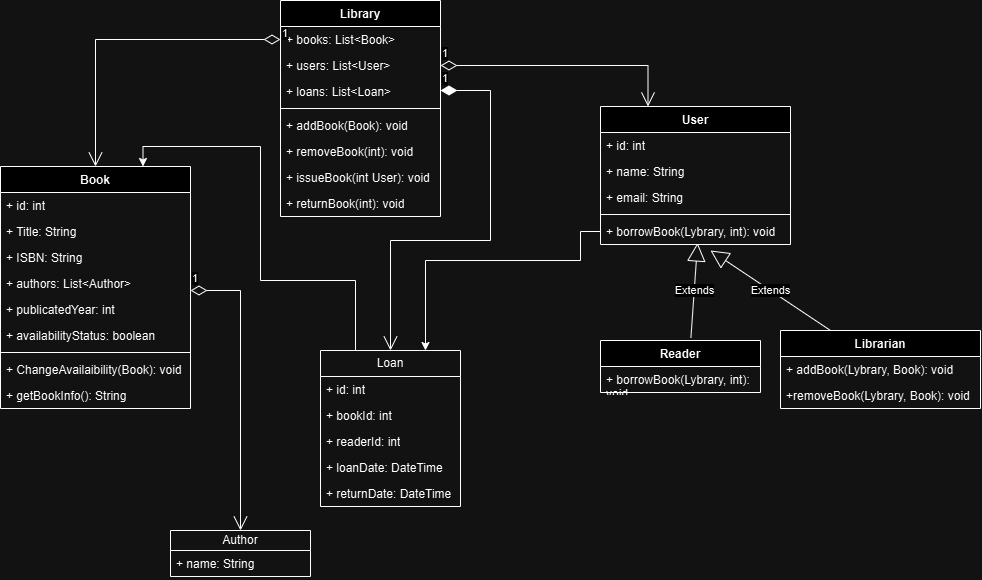

The diagram above was exported from draw.io. Its source (the exported page's mxGraphModel, read from the mxfile embedded in the PNG):
<mxGraphModel dx="2343" dy="960" grid="1" gridSize="10" guides="1" tooltips="1" connect="1" arrows="1" fold="1" page="1" pageScale="1" pageWidth="827" pageHeight="1169" math="0" shadow="0">
  <root>
    <mxCell id="0" />
    <mxCell id="1" parent="0" />
    <mxCell id="OGdssk0rM3YR_qGVjY4R-1" value="Library" style="swimlane;fontStyle=1;align=center;verticalAlign=top;childLayout=stackLayout;horizontal=1;startSize=26;horizontalStack=0;resizeParent=1;resizeParentMax=0;resizeLast=0;collapsible=1;marginBottom=0;whiteSpace=wrap;html=1;" vertex="1" parent="1">
      <mxGeometry x="150" y="120" width="160" height="216" as="geometry" />
    </mxCell>
    <mxCell id="OGdssk0rM3YR_qGVjY4R-2" value="+ books: List&amp;lt;Book&amp;gt;" style="text;strokeColor=none;fillColor=none;align=left;verticalAlign=top;spacingLeft=4;spacingRight=4;overflow=hidden;rotatable=0;points=[[0,0.5],[1,0.5]];portConstraint=eastwest;whiteSpace=wrap;html=1;" vertex="1" parent="OGdssk0rM3YR_qGVjY4R-1">
      <mxGeometry y="26" width="160" height="26" as="geometry" />
    </mxCell>
    <mxCell id="OGdssk0rM3YR_qGVjY4R-5" value="+ users: List&amp;lt;User&amp;gt;" style="text;strokeColor=none;fillColor=none;align=left;verticalAlign=top;spacingLeft=4;spacingRight=4;overflow=hidden;rotatable=0;points=[[0,0.5],[1,0.5]];portConstraint=eastwest;whiteSpace=wrap;html=1;" vertex="1" parent="OGdssk0rM3YR_qGVjY4R-1">
      <mxGeometry y="52" width="160" height="26" as="geometry" />
    </mxCell>
    <mxCell id="OGdssk0rM3YR_qGVjY4R-6" value="+ loans: List&amp;lt;Loan&amp;gt;" style="text;strokeColor=none;fillColor=none;align=left;verticalAlign=top;spacingLeft=4;spacingRight=4;overflow=hidden;rotatable=0;points=[[0,0.5],[1,0.5]];portConstraint=eastwest;whiteSpace=wrap;html=1;" vertex="1" parent="OGdssk0rM3YR_qGVjY4R-1">
      <mxGeometry y="78" width="160" height="26" as="geometry" />
    </mxCell>
    <mxCell id="OGdssk0rM3YR_qGVjY4R-3" value="" style="line;strokeWidth=1;fillColor=none;align=left;verticalAlign=middle;spacingTop=-1;spacingLeft=3;spacingRight=3;rotatable=0;labelPosition=right;points=[];portConstraint=eastwest;strokeColor=inherit;" vertex="1" parent="OGdssk0rM3YR_qGVjY4R-1">
      <mxGeometry y="104" width="160" height="8" as="geometry" />
    </mxCell>
    <mxCell id="OGdssk0rM3YR_qGVjY4R-4" value="+ addBook(Book): void" style="text;strokeColor=none;fillColor=none;align=left;verticalAlign=top;spacingLeft=4;spacingRight=4;overflow=hidden;rotatable=0;points=[[0,0.5],[1,0.5]];portConstraint=eastwest;whiteSpace=wrap;html=1;" vertex="1" parent="OGdssk0rM3YR_qGVjY4R-1">
      <mxGeometry y="112" width="160" height="26" as="geometry" />
    </mxCell>
    <mxCell id="OGdssk0rM3YR_qGVjY4R-7" value="+ removeBook(int): void" style="text;strokeColor=none;fillColor=none;align=left;verticalAlign=top;spacingLeft=4;spacingRight=4;overflow=hidden;rotatable=0;points=[[0,0.5],[1,0.5]];portConstraint=eastwest;whiteSpace=wrap;html=1;" vertex="1" parent="OGdssk0rM3YR_qGVjY4R-1">
      <mxGeometry y="138" width="160" height="26" as="geometry" />
    </mxCell>
    <mxCell id="OGdssk0rM3YR_qGVjY4R-8" value="+ issueBook(int User)&lt;span style=&quot;color: rgba(0, 0, 0, 0); font-family: monospace; font-size: 0px; text-wrap-mode: nowrap;&quot;&gt;%3CmxGraphModel%3E%3Croot%3E%3CmxCell%20id%3D%220%22%2F%3E%3CmxCell%20id%3D%221%22%20parent%3D%220%22%2F%3E%3CmxCell%20id%3D%222%22%20value%3D%22%2B%20addBook(Book)%3A%20void%22%20style%3D%22text%3BstrokeColor%3Dnone%3BfillColor%3Dnone%3Balign%3Dleft%3BverticalAlign%3Dtop%3BspacingLeft%3D4%3BspacingRight%3D4%3Boverflow%3Dhidden%3Brotatable%3D0%3Bpoints%3D%5B%5B0%2C0.5%5D%2C%5B1%2C0.5%5D%5D%3BportConstraint%3Deastwest%3BwhiteSpace%3Dwrap%3Bhtml%3D1%3B%22%20vertex%3D%221%22%20parent%3D%221%22%3E%3CmxGeometry%20x%3D%22150%22%20y%3D%22232%22%20width%3D%22160%22%20height%3D%2226%22%20as%3D%22geometry%22%2F%3E%3C%2FmxCell%3E%3C%2Froot%3E%3C%2FmxGraphModel%3E&lt;/span&gt;: void" style="text;strokeColor=none;fillColor=none;align=left;verticalAlign=top;spacingLeft=4;spacingRight=4;overflow=hidden;rotatable=0;points=[[0,0.5],[1,0.5]];portConstraint=eastwest;whiteSpace=wrap;html=1;" vertex="1" parent="OGdssk0rM3YR_qGVjY4R-1">
      <mxGeometry y="164" width="160" height="26" as="geometry" />
    </mxCell>
    <mxCell id="OGdssk0rM3YR_qGVjY4R-9" value="+ returnBook(int): void" style="text;strokeColor=none;fillColor=none;align=left;verticalAlign=top;spacingLeft=4;spacingRight=4;overflow=hidden;rotatable=0;points=[[0,0.5],[1,0.5]];portConstraint=eastwest;whiteSpace=wrap;html=1;" vertex="1" parent="OGdssk0rM3YR_qGVjY4R-1">
      <mxGeometry y="190" width="160" height="26" as="geometry" />
    </mxCell>
    <mxCell id="OGdssk0rM3YR_qGVjY4R-10" value="User" style="swimlane;fontStyle=1;align=center;verticalAlign=top;childLayout=stackLayout;horizontal=1;startSize=26;horizontalStack=0;resizeParent=1;resizeParentMax=0;resizeLast=0;collapsible=1;marginBottom=0;whiteSpace=wrap;html=1;" vertex="1" parent="1">
      <mxGeometry x="470" y="226" width="190" height="138" as="geometry" />
    </mxCell>
    <mxCell id="OGdssk0rM3YR_qGVjY4R-11" value="+ id: int" style="text;strokeColor=none;fillColor=none;align=left;verticalAlign=top;spacingLeft=4;spacingRight=4;overflow=hidden;rotatable=0;points=[[0,0.5],[1,0.5]];portConstraint=eastwest;whiteSpace=wrap;html=1;" vertex="1" parent="OGdssk0rM3YR_qGVjY4R-10">
      <mxGeometry y="26" width="190" height="26" as="geometry" />
    </mxCell>
    <mxCell id="OGdssk0rM3YR_qGVjY4R-15" value="+ name: String" style="text;strokeColor=none;fillColor=none;align=left;verticalAlign=top;spacingLeft=4;spacingRight=4;overflow=hidden;rotatable=0;points=[[0,0.5],[1,0.5]];portConstraint=eastwest;whiteSpace=wrap;html=1;" vertex="1" parent="OGdssk0rM3YR_qGVjY4R-10">
      <mxGeometry y="52" width="190" height="26" as="geometry" />
    </mxCell>
    <mxCell id="OGdssk0rM3YR_qGVjY4R-14" value="+ email: String" style="text;strokeColor=none;fillColor=none;align=left;verticalAlign=top;spacingLeft=4;spacingRight=4;overflow=hidden;rotatable=0;points=[[0,0.5],[1,0.5]];portConstraint=eastwest;whiteSpace=wrap;html=1;" vertex="1" parent="OGdssk0rM3YR_qGVjY4R-10">
      <mxGeometry y="78" width="190" height="26" as="geometry" />
    </mxCell>
    <mxCell id="OGdssk0rM3YR_qGVjY4R-12" value="" style="line;strokeWidth=1;fillColor=none;align=left;verticalAlign=middle;spacingTop=-1;spacingLeft=3;spacingRight=3;rotatable=0;labelPosition=right;points=[];portConstraint=eastwest;strokeColor=inherit;" vertex="1" parent="OGdssk0rM3YR_qGVjY4R-10">
      <mxGeometry y="104" width="190" height="8" as="geometry" />
    </mxCell>
    <mxCell id="OGdssk0rM3YR_qGVjY4R-13" value="+ borrowBook(Lybrary, int): void" style="text;strokeColor=none;fillColor=none;align=left;verticalAlign=top;spacingLeft=4;spacingRight=4;overflow=hidden;rotatable=0;points=[[0,0.5],[1,0.5]];portConstraint=eastwest;whiteSpace=wrap;html=1;" vertex="1" parent="OGdssk0rM3YR_qGVjY4R-10">
      <mxGeometry y="112" width="190" height="26" as="geometry" />
    </mxCell>
    <mxCell id="OGdssk0rM3YR_qGVjY4R-16" value="Reader" style="swimlane;fontStyle=1;align=center;verticalAlign=top;childLayout=stackLayout;horizontal=1;startSize=26;horizontalStack=0;resizeParent=1;resizeParentMax=0;resizeLast=0;collapsible=1;marginBottom=0;whiteSpace=wrap;html=1;" vertex="1" parent="1">
      <mxGeometry x="470" y="460" width="160" height="52" as="geometry" />
    </mxCell>
    <mxCell id="OGdssk0rM3YR_qGVjY4R-20" value="+ borrowBook(Lybrary, int): void" style="text;strokeColor=none;fillColor=none;align=left;verticalAlign=top;spacingLeft=4;spacingRight=4;overflow=hidden;rotatable=0;points=[[0,0.5],[1,0.5]];portConstraint=eastwest;whiteSpace=wrap;html=1;" vertex="1" parent="OGdssk0rM3YR_qGVjY4R-16">
      <mxGeometry y="26" width="160" height="26" as="geometry" />
    </mxCell>
    <mxCell id="OGdssk0rM3YR_qGVjY4R-21" value="Librarian" style="swimlane;fontStyle=1;align=center;verticalAlign=top;childLayout=stackLayout;horizontal=1;startSize=26;horizontalStack=0;resizeParent=1;resizeParentMax=0;resizeLast=0;collapsible=1;marginBottom=0;whiteSpace=wrap;html=1;" vertex="1" parent="1">
      <mxGeometry x="650" y="450" width="200" height="78" as="geometry" />
    </mxCell>
    <mxCell id="OGdssk0rM3YR_qGVjY4R-22" value="+ addBook(Lybrary, Book): void" style="text;strokeColor=none;fillColor=none;align=left;verticalAlign=top;spacingLeft=4;spacingRight=4;overflow=hidden;rotatable=0;points=[[0,0.5],[1,0.5]];portConstraint=eastwest;whiteSpace=wrap;html=1;" vertex="1" parent="OGdssk0rM3YR_qGVjY4R-21">
      <mxGeometry y="26" width="200" height="26" as="geometry" />
    </mxCell>
    <mxCell id="OGdssk0rM3YR_qGVjY4R-23" value="+removeBook(Lybrary, Book): void" style="text;strokeColor=none;fillColor=none;align=left;verticalAlign=top;spacingLeft=4;spacingRight=4;overflow=hidden;rotatable=0;points=[[0,0.5],[1,0.5]];portConstraint=eastwest;whiteSpace=wrap;html=1;" vertex="1" parent="OGdssk0rM3YR_qGVjY4R-21">
      <mxGeometry y="52" width="200" height="26" as="geometry" />
    </mxCell>
    <mxCell id="OGdssk0rM3YR_qGVjY4R-59" style="edgeStyle=orthogonalEdgeStyle;rounded=0;orthogonalLoop=1;jettySize=auto;html=1;exitX=0.25;exitY=0;exitDx=0;exitDy=0;entryX=0.75;entryY=0;entryDx=0;entryDy=0;" edge="1" parent="1" source="OGdssk0rM3YR_qGVjY4R-24" target="OGdssk0rM3YR_qGVjY4R-31">
      <mxGeometry relative="1" as="geometry">
        <Array as="points">
          <mxPoint x="225" y="400" />
          <mxPoint x="130" y="400" />
          <mxPoint x="130" y="266" />
          <mxPoint x="13" y="266" />
        </Array>
      </mxGeometry>
    </mxCell>
    <mxCell id="OGdssk0rM3YR_qGVjY4R-24" value="Loan" style="swimlane;fontStyle=0;childLayout=stackLayout;horizontal=1;startSize=26;fillColor=none;horizontalStack=0;resizeParent=1;resizeParentMax=0;resizeLast=0;collapsible=1;marginBottom=0;whiteSpace=wrap;html=1;" vertex="1" parent="1">
      <mxGeometry x="190" y="470" width="140" height="156" as="geometry" />
    </mxCell>
    <mxCell id="OGdssk0rM3YR_qGVjY4R-25" value="+ id: int" style="text;strokeColor=none;fillColor=none;align=left;verticalAlign=top;spacingLeft=4;spacingRight=4;overflow=hidden;rotatable=0;points=[[0,0.5],[1,0.5]];portConstraint=eastwest;whiteSpace=wrap;html=1;" vertex="1" parent="OGdssk0rM3YR_qGVjY4R-24">
      <mxGeometry y="26" width="140" height="26" as="geometry" />
    </mxCell>
    <mxCell id="OGdssk0rM3YR_qGVjY4R-26" value="+ bookId: int" style="text;strokeColor=none;fillColor=none;align=left;verticalAlign=top;spacingLeft=4;spacingRight=4;overflow=hidden;rotatable=0;points=[[0,0.5],[1,0.5]];portConstraint=eastwest;whiteSpace=wrap;html=1;" vertex="1" parent="OGdssk0rM3YR_qGVjY4R-24">
      <mxGeometry y="52" width="140" height="26" as="geometry" />
    </mxCell>
    <mxCell id="OGdssk0rM3YR_qGVjY4R-27" value="+ readerId: int" style="text;strokeColor=none;fillColor=none;align=left;verticalAlign=top;spacingLeft=4;spacingRight=4;overflow=hidden;rotatable=0;points=[[0,0.5],[1,0.5]];portConstraint=eastwest;whiteSpace=wrap;html=1;" vertex="1" parent="OGdssk0rM3YR_qGVjY4R-24">
      <mxGeometry y="78" width="140" height="26" as="geometry" />
    </mxCell>
    <mxCell id="OGdssk0rM3YR_qGVjY4R-28" value="+ loanDate: DateTime" style="text;strokeColor=none;fillColor=none;align=left;verticalAlign=top;spacingLeft=4;spacingRight=4;overflow=hidden;rotatable=0;points=[[0,0.5],[1,0.5]];portConstraint=eastwest;whiteSpace=wrap;html=1;" vertex="1" parent="OGdssk0rM3YR_qGVjY4R-24">
      <mxGeometry y="104" width="140" height="26" as="geometry" />
    </mxCell>
    <mxCell id="OGdssk0rM3YR_qGVjY4R-29" value="+ returnDate: DateTime" style="text;strokeColor=none;fillColor=none;align=left;verticalAlign=top;spacingLeft=4;spacingRight=4;overflow=hidden;rotatable=0;points=[[0,0.5],[1,0.5]];portConstraint=eastwest;whiteSpace=wrap;html=1;" vertex="1" parent="OGdssk0rM3YR_qGVjY4R-24">
      <mxGeometry y="130" width="140" height="26" as="geometry" />
    </mxCell>
    <mxCell id="OGdssk0rM3YR_qGVjY4R-31" value="Book" style="swimlane;fontStyle=1;align=center;verticalAlign=top;childLayout=stackLayout;horizontal=1;startSize=26;horizontalStack=0;resizeParent=1;resizeParentMax=0;resizeLast=0;collapsible=1;marginBottom=0;whiteSpace=wrap;html=1;" vertex="1" parent="1">
      <mxGeometry x="-130" y="286" width="190" height="242" as="geometry" />
    </mxCell>
    <mxCell id="OGdssk0rM3YR_qGVjY4R-34" value="+ id: int" style="text;strokeColor=none;fillColor=none;align=left;verticalAlign=top;spacingLeft=4;spacingRight=4;overflow=hidden;rotatable=0;points=[[0,0.5],[1,0.5]];portConstraint=eastwest;whiteSpace=wrap;html=1;" vertex="1" parent="OGdssk0rM3YR_qGVjY4R-31">
      <mxGeometry y="26" width="190" height="26" as="geometry" />
    </mxCell>
    <mxCell id="OGdssk0rM3YR_qGVjY4R-40" value="+ Title: String" style="text;strokeColor=none;fillColor=none;align=left;verticalAlign=top;spacingLeft=4;spacingRight=4;overflow=hidden;rotatable=0;points=[[0,0.5],[1,0.5]];portConstraint=eastwest;whiteSpace=wrap;html=1;" vertex="1" parent="OGdssk0rM3YR_qGVjY4R-31">
      <mxGeometry y="52" width="190" height="26" as="geometry" />
    </mxCell>
    <mxCell id="OGdssk0rM3YR_qGVjY4R-41" value="+ ISBN: String" style="text;strokeColor=none;fillColor=none;align=left;verticalAlign=top;spacingLeft=4;spacingRight=4;overflow=hidden;rotatable=0;points=[[0,0.5],[1,0.5]];portConstraint=eastwest;whiteSpace=wrap;html=1;" vertex="1" parent="OGdssk0rM3YR_qGVjY4R-31">
      <mxGeometry y="78" width="190" height="26" as="geometry" />
    </mxCell>
    <mxCell id="OGdssk0rM3YR_qGVjY4R-42" value="+ authors: List&amp;lt;Author&amp;gt;" style="text;strokeColor=none;fillColor=none;align=left;verticalAlign=top;spacingLeft=4;spacingRight=4;overflow=hidden;rotatable=0;points=[[0,0.5],[1,0.5]];portConstraint=eastwest;whiteSpace=wrap;html=1;" vertex="1" parent="OGdssk0rM3YR_qGVjY4R-31">
      <mxGeometry y="104" width="190" height="26" as="geometry" />
    </mxCell>
    <mxCell id="OGdssk0rM3YR_qGVjY4R-43" value="+ publicatedYear: int" style="text;strokeColor=none;fillColor=none;align=left;verticalAlign=top;spacingLeft=4;spacingRight=4;overflow=hidden;rotatable=0;points=[[0,0.5],[1,0.5]];portConstraint=eastwest;whiteSpace=wrap;html=1;" vertex="1" parent="OGdssk0rM3YR_qGVjY4R-31">
      <mxGeometry y="130" width="190" height="26" as="geometry" />
    </mxCell>
    <mxCell id="OGdssk0rM3YR_qGVjY4R-44" value="+ availabilityStatus: boolean" style="text;strokeColor=none;fillColor=none;align=left;verticalAlign=top;spacingLeft=4;spacingRight=4;overflow=hidden;rotatable=0;points=[[0,0.5],[1,0.5]];portConstraint=eastwest;whiteSpace=wrap;html=1;" vertex="1" parent="OGdssk0rM3YR_qGVjY4R-31">
      <mxGeometry y="156" width="190" height="26" as="geometry" />
    </mxCell>
    <mxCell id="OGdssk0rM3YR_qGVjY4R-35" value="" style="line;strokeWidth=1;fillColor=none;align=left;verticalAlign=middle;spacingTop=-1;spacingLeft=3;spacingRight=3;rotatable=0;labelPosition=right;points=[];portConstraint=eastwest;strokeColor=inherit;" vertex="1" parent="OGdssk0rM3YR_qGVjY4R-31">
      <mxGeometry y="182" width="190" height="8" as="geometry" />
    </mxCell>
    <mxCell id="OGdssk0rM3YR_qGVjY4R-36" value="+ ChangeAvailaibility(Book): void" style="text;strokeColor=none;fillColor=none;align=left;verticalAlign=top;spacingLeft=4;spacingRight=4;overflow=hidden;rotatable=0;points=[[0,0.5],[1,0.5]];portConstraint=eastwest;whiteSpace=wrap;html=1;" vertex="1" parent="OGdssk0rM3YR_qGVjY4R-31">
      <mxGeometry y="190" width="190" height="26" as="geometry" />
    </mxCell>
    <mxCell id="OGdssk0rM3YR_qGVjY4R-37" value="+ getBookInfo(): String" style="text;strokeColor=none;fillColor=none;align=left;verticalAlign=top;spacingLeft=4;spacingRight=4;overflow=hidden;rotatable=0;points=[[0,0.5],[1,0.5]];portConstraint=eastwest;whiteSpace=wrap;html=1;" vertex="1" parent="OGdssk0rM3YR_qGVjY4R-31">
      <mxGeometry y="216" width="190" height="26" as="geometry" />
    </mxCell>
    <mxCell id="OGdssk0rM3YR_qGVjY4R-47" value="Author" style="swimlane;fontStyle=0;childLayout=stackLayout;horizontal=1;startSize=20;fillColor=none;horizontalStack=0;resizeParent=1;resizeParentMax=0;resizeLast=0;collapsible=1;marginBottom=0;whiteSpace=wrap;html=1;" vertex="1" parent="1">
      <mxGeometry x="40" y="650" width="140" height="46" as="geometry" />
    </mxCell>
    <mxCell id="OGdssk0rM3YR_qGVjY4R-48" value="+ name: String" style="text;strokeColor=none;fillColor=none;align=left;verticalAlign=top;spacingLeft=4;spacingRight=4;overflow=hidden;rotatable=0;points=[[0,0.5],[1,0.5]];portConstraint=eastwest;whiteSpace=wrap;html=1;" vertex="1" parent="OGdssk0rM3YR_qGVjY4R-47">
      <mxGeometry y="20" width="140" height="26" as="geometry" />
    </mxCell>
    <mxCell id="OGdssk0rM3YR_qGVjY4R-52" value="Extends" style="endArrow=block;endSize=16;endFill=0;html=1;rounded=0;entryX=0.511;entryY=0.942;entryDx=0;entryDy=0;entryPerimeter=0;exitX=0.565;exitY=-0.048;exitDx=0;exitDy=0;exitPerimeter=0;" edge="1" parent="1" source="OGdssk0rM3YR_qGVjY4R-16" target="OGdssk0rM3YR_qGVjY4R-13">
      <mxGeometry width="160" relative="1" as="geometry">
        <mxPoint x="290" y="700" as="sourcePoint" />
        <mxPoint x="450" y="700" as="targetPoint" />
      </mxGeometry>
    </mxCell>
    <mxCell id="OGdssk0rM3YR_qGVjY4R-53" value="Extends" style="endArrow=block;endSize=16;endFill=0;html=1;rounded=0;entryX=0.579;entryY=1.231;entryDx=0;entryDy=0;entryPerimeter=0;exitX=0.25;exitY=0;exitDx=0;exitDy=0;" edge="1" parent="1" source="OGdssk0rM3YR_qGVjY4R-21" target="OGdssk0rM3YR_qGVjY4R-13">
      <mxGeometry width="160" relative="1" as="geometry">
        <mxPoint x="570" y="468" as="sourcePoint" />
        <mxPoint x="560" y="372" as="targetPoint" />
        <Array as="points">
          <mxPoint x="640" y="410" />
        </Array>
      </mxGeometry>
    </mxCell>
    <mxCell id="OGdssk0rM3YR_qGVjY4R-54" value="1" style="endArrow=open;html=1;endSize=12;startArrow=diamondThin;startSize=14;startFill=1;edgeStyle=orthogonalEdgeStyle;align=left;verticalAlign=bottom;rounded=0;entryX=0.5;entryY=0;entryDx=0;entryDy=0;" edge="1" parent="1" target="OGdssk0rM3YR_qGVjY4R-24">
      <mxGeometry x="-1" y="3" relative="1" as="geometry">
        <mxPoint x="310" y="210" as="sourcePoint" />
        <mxPoint x="470" y="210" as="targetPoint" />
        <Array as="points">
          <mxPoint x="360" y="210" />
          <mxPoint x="360" y="360" />
          <mxPoint x="260" y="360" />
        </Array>
      </mxGeometry>
    </mxCell>
    <mxCell id="OGdssk0rM3YR_qGVjY4R-55" value="1" style="endArrow=open;html=1;endSize=12;startArrow=diamondThin;startSize=14;startFill=0;edgeStyle=orthogonalEdgeStyle;align=left;verticalAlign=bottom;rounded=0;entryX=0.5;entryY=0;entryDx=0;entryDy=0;" edge="1" parent="1" target="OGdssk0rM3YR_qGVjY4R-47">
      <mxGeometry x="-1" y="3" relative="1" as="geometry">
        <mxPoint x="60" y="410" as="sourcePoint" />
        <mxPoint x="220" y="410" as="targetPoint" />
        <Array as="points">
          <mxPoint x="110" y="410" />
        </Array>
      </mxGeometry>
    </mxCell>
    <mxCell id="OGdssk0rM3YR_qGVjY4R-56" value="1" style="endArrow=open;html=1;endSize=12;startArrow=diamondThin;startSize=14;startFill=0;edgeStyle=orthogonalEdgeStyle;align=left;verticalAlign=bottom;rounded=0;exitX=0;exitY=0.5;exitDx=0;exitDy=0;entryX=0.5;entryY=0;entryDx=0;entryDy=0;" edge="1" parent="1" source="OGdssk0rM3YR_qGVjY4R-2" target="OGdssk0rM3YR_qGVjY4R-31">
      <mxGeometry x="-1" y="3" relative="1" as="geometry">
        <mxPoint x="70" y="270" as="sourcePoint" />
        <mxPoint x="230" y="270" as="targetPoint" />
      </mxGeometry>
    </mxCell>
    <mxCell id="OGdssk0rM3YR_qGVjY4R-57" value="1" style="endArrow=open;html=1;endSize=12;startArrow=diamondThin;startSize=14;startFill=0;edgeStyle=orthogonalEdgeStyle;align=left;verticalAlign=bottom;rounded=0;entryX=0.25;entryY=0;entryDx=0;entryDy=0;" edge="1" parent="1" source="OGdssk0rM3YR_qGVjY4R-5" target="OGdssk0rM3YR_qGVjY4R-10">
      <mxGeometry x="-1" y="3" relative="1" as="geometry">
        <mxPoint x="310" y="185" as="sourcePoint" />
        <mxPoint x="320" y="65" as="targetPoint" />
      </mxGeometry>
    </mxCell>
    <mxCell id="OGdssk0rM3YR_qGVjY4R-58" style="edgeStyle=orthogonalEdgeStyle;rounded=0;orthogonalLoop=1;jettySize=auto;html=1;entryX=0.75;entryY=0;entryDx=0;entryDy=0;" edge="1" parent="1" source="OGdssk0rM3YR_qGVjY4R-13" target="OGdssk0rM3YR_qGVjY4R-24">
      <mxGeometry relative="1" as="geometry">
        <Array as="points">
          <mxPoint x="450" y="351" />
          <mxPoint x="450" y="380" />
          <mxPoint x="295" y="380" />
        </Array>
      </mxGeometry>
    </mxCell>
  </root>
</mxGraphModel>